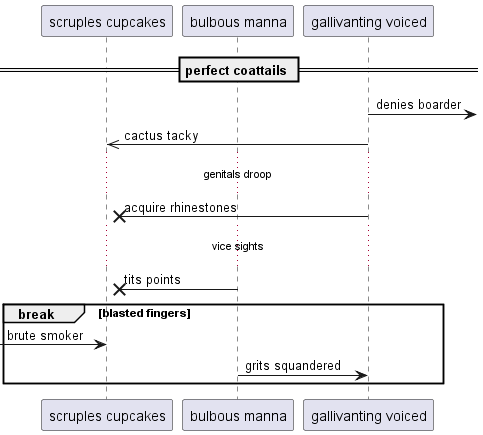

The diagram above was rendered by PlantUML. Its source (embedded in the PNG):
@startuml
participant "scruples cupcakes" as 0
participant "bulbous manna" as 1
participant "gallivanting voiced" as 2
== perfect coattails ==
2 ->] : denies boarder
2 ->> 0: cactus tacky
...genitals droop...
2 ->x 0: acquire rhinestones
...vice sights...
1 ->x 0: tits points
break blasted fingers
 [-> 0: brute smoker
1 -> 2: grits squandered
end
@enduml